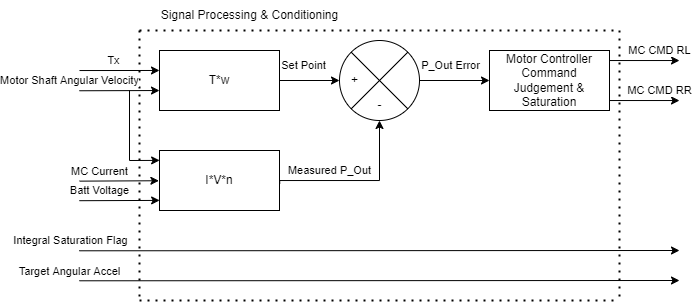

The diagram above was exported from draw.io. Its source (the exported page's mxGraphModel, read from the mxfile embedded in the PNG):
<mxGraphModel dx="1068" dy="511" grid="1" gridSize="10" guides="1" tooltips="1" connect="1" arrows="1" fold="1" page="1" pageScale="1" pageWidth="850" pageHeight="1100" math="0" shadow="0">
  <root>
    <mxCell id="0" />
    <mxCell id="1" parent="0" />
    <mxCell id="ijaVzG-i15J-WrKP0NGe-5" style="edgeStyle=orthogonalEdgeStyle;rounded=0;orthogonalLoop=1;jettySize=auto;html=1;entryX=0;entryY=0.5;entryDx=0;entryDy=0;" parent="1" source="ijaVzG-i15J-WrKP0NGe-1" target="ijaVzG-i15J-WrKP0NGe-4" edge="1">
      <mxGeometry relative="1" as="geometry" />
    </mxCell>
    <mxCell id="ijaVzG-i15J-WrKP0NGe-48" value="Set Point" style="edgeLabel;html=1;align=center;verticalAlign=middle;resizable=0;points=[];" parent="ijaVzG-i15J-WrKP0NGe-5" vertex="1" connectable="0">
      <mxGeometry x="-0.3213" relative="1" as="geometry">
        <mxPoint x="3" y="-15" as="offset" />
      </mxGeometry>
    </mxCell>
    <mxCell id="ijaVzG-i15J-WrKP0NGe-1" value="T*w" style="rounded=0;whiteSpace=wrap;html=1;" parent="1" vertex="1">
      <mxGeometry x="210" y="100" width="120" height="60" as="geometry" />
    </mxCell>
    <mxCell id="ijaVzG-i15J-WrKP0NGe-2" value="" style="endArrow=classic;html=1;rounded=0;entryX=0;entryY=0.333;entryDx=0;entryDy=0;entryPerimeter=0;exitX=1;exitY=0.334;exitDx=0;exitDy=0;exitPerimeter=0;" parent="1" target="ijaVzG-i15J-WrKP0NGe-1" edge="1">
      <mxGeometry width="50" height="50" relative="1" as="geometry">
        <mxPoint x="130" y="120.04000000000008" as="sourcePoint" />
        <mxPoint x="120" y="140" as="targetPoint" />
      </mxGeometry>
    </mxCell>
    <mxCell id="ijaVzG-i15J-WrKP0NGe-3" value="Tx" style="edgeLabel;html=1;align=center;verticalAlign=middle;resizable=0;points=[];" parent="ijaVzG-i15J-WrKP0NGe-2" vertex="1" connectable="0">
      <mxGeometry x="0.1907" relative="1" as="geometry">
        <mxPoint x="-14" y="-10" as="offset" />
      </mxGeometry>
    </mxCell>
    <mxCell id="ijaVzG-i15J-WrKP0NGe-8" style="edgeStyle=orthogonalEdgeStyle;rounded=0;orthogonalLoop=1;jettySize=auto;html=1;entryX=0;entryY=0.5;entryDx=0;entryDy=0;" parent="1" source="ijaVzG-i15J-WrKP0NGe-4" target="ijaVzG-i15J-WrKP0NGe-7" edge="1">
      <mxGeometry relative="1" as="geometry" />
    </mxCell>
    <mxCell id="ijaVzG-i15J-WrKP0NGe-50" value="P_Out Error" style="edgeLabel;html=1;align=center;verticalAlign=middle;resizable=0;points=[];" parent="ijaVzG-i15J-WrKP0NGe-8" vertex="1" connectable="0">
      <mxGeometry x="-0.3014" y="2" relative="1" as="geometry">
        <mxPoint x="6" y="-13" as="offset" />
      </mxGeometry>
    </mxCell>
    <mxCell id="ijaVzG-i15J-WrKP0NGe-4" value="" style="shape=sumEllipse;perimeter=ellipsePerimeter;whiteSpace=wrap;html=1;backgroundOutline=1;" parent="1" vertex="1">
      <mxGeometry x="390" y="90" width="80" height="80" as="geometry" />
    </mxCell>
    <mxCell id="ijaVzG-i15J-WrKP0NGe-6" value="+" style="text;html=1;align=center;verticalAlign=middle;resizable=0;points=[];autosize=1;strokeColor=none;fillColor=none;" parent="1" vertex="1">
      <mxGeometry x="390" y="115" width="30" height="30" as="geometry" />
    </mxCell>
    <mxCell id="ijaVzG-i15J-WrKP0NGe-44" style="edgeStyle=orthogonalEdgeStyle;rounded=0;orthogonalLoop=1;jettySize=auto;html=1;" parent="1" source="ijaVzG-i15J-WrKP0NGe-7" edge="1">
      <mxGeometry relative="1" as="geometry">
        <mxPoint x="730" y="110" as="targetPoint" />
        <Array as="points">
          <mxPoint x="730" y="110" />
        </Array>
      </mxGeometry>
    </mxCell>
    <mxCell id="ijaVzG-i15J-WrKP0NGe-47" value="MC CMD RL" style="edgeLabel;html=1;align=center;verticalAlign=middle;resizable=0;points=[];" parent="ijaVzG-i15J-WrKP0NGe-44" vertex="1" connectable="0">
      <mxGeometry x="0.231" y="2" relative="1" as="geometry">
        <mxPoint x="7" y="-8" as="offset" />
      </mxGeometry>
    </mxCell>
    <mxCell id="ijaVzG-i15J-WrKP0NGe-7" value="Motor Controller Command Judgement &amp;amp; Saturation" style="rounded=0;whiteSpace=wrap;html=1;" parent="1" vertex="1">
      <mxGeometry x="540" y="100" width="120" height="60" as="geometry" />
    </mxCell>
    <mxCell id="ijaVzG-i15J-WrKP0NGe-17" style="edgeStyle=orthogonalEdgeStyle;rounded=0;orthogonalLoop=1;jettySize=auto;html=1;entryX=0.5;entryY=1;entryDx=0;entryDy=0;exitX=1.002;exitY=0.547;exitDx=0;exitDy=0;exitPerimeter=0;" parent="1" source="ijaVzG-i15J-WrKP0NGe-15" target="ijaVzG-i15J-WrKP0NGe-4" edge="1">
      <mxGeometry relative="1" as="geometry">
        <Array as="points">
          <mxPoint x="330" y="230" />
          <mxPoint x="430" y="230" />
        </Array>
        <mxPoint x="510" y="170" as="sourcePoint" />
      </mxGeometry>
    </mxCell>
    <mxCell id="ijaVzG-i15J-WrKP0NGe-49" value="Measured P_Out" style="edgeLabel;html=1;align=center;verticalAlign=middle;resizable=0;points=[];" parent="ijaVzG-i15J-WrKP0NGe-17" vertex="1" connectable="0">
      <mxGeometry x="-0.2682" y="-1" relative="1" as="geometry">
        <mxPoint x="-7" y="-11" as="offset" />
      </mxGeometry>
    </mxCell>
    <mxCell id="ijaVzG-i15J-WrKP0NGe-15" value="I*V*n" style="rounded=0;whiteSpace=wrap;html=1;" parent="1" vertex="1">
      <mxGeometry x="210" y="200" width="120" height="60" as="geometry" />
    </mxCell>
    <mxCell id="ijaVzG-i15J-WrKP0NGe-18" value="-" style="text;html=1;align=center;verticalAlign=middle;resizable=0;points=[];autosize=1;strokeColor=none;fillColor=none;" parent="1" vertex="1">
      <mxGeometry x="415" y="140" width="30" height="30" as="geometry" />
    </mxCell>
    <mxCell id="ijaVzG-i15J-WrKP0NGe-19" value="" style="endArrow=none;dashed=1;html=1;dashPattern=1 3;strokeWidth=2;rounded=0;" parent="1" edge="1">
      <mxGeometry width="50" height="50" relative="1" as="geometry">
        <mxPoint x="190" y="80" as="sourcePoint" />
        <mxPoint x="670" y="80" as="targetPoint" />
      </mxGeometry>
    </mxCell>
    <mxCell id="ijaVzG-i15J-WrKP0NGe-20" value="" style="endArrow=none;dashed=1;html=1;dashPattern=1 3;strokeWidth=2;rounded=0;" parent="1" edge="1">
      <mxGeometry width="50" height="50" relative="1" as="geometry">
        <mxPoint x="190" y="350" as="sourcePoint" />
        <mxPoint x="670" y="350" as="targetPoint" />
      </mxGeometry>
    </mxCell>
    <mxCell id="ijaVzG-i15J-WrKP0NGe-21" value="" style="endArrow=none;dashed=1;html=1;dashPattern=1 3;strokeWidth=2;rounded=0;" parent="1" edge="1">
      <mxGeometry width="50" height="50" relative="1" as="geometry">
        <mxPoint x="190" y="80" as="sourcePoint" />
        <mxPoint x="190" y="350" as="targetPoint" />
      </mxGeometry>
    </mxCell>
    <mxCell id="ijaVzG-i15J-WrKP0NGe-22" value="" style="endArrow=none;dashed=1;html=1;dashPattern=1 3;strokeWidth=2;rounded=0;" parent="1" edge="1">
      <mxGeometry width="50" height="50" relative="1" as="geometry">
        <mxPoint x="670" y="80" as="sourcePoint" />
        <mxPoint x="670" y="350" as="targetPoint" />
      </mxGeometry>
    </mxCell>
    <mxCell id="ijaVzG-i15J-WrKP0NGe-23" value="Signal Processing &amp;amp; Conditioning" style="text;html=1;align=center;verticalAlign=middle;resizable=0;points=[];autosize=1;strokeColor=none;fillColor=none;" parent="1" vertex="1">
      <mxGeometry x="200" y="50" width="200" height="30" as="geometry" />
    </mxCell>
    <mxCell id="ijaVzG-i15J-WrKP0NGe-27" value="" style="endArrow=classic;html=1;rounded=0;entryX=0;entryY=0.667;entryDx=0;entryDy=0;entryPerimeter=0;exitX=0.999;exitY=0.671;exitDx=0;exitDy=0;exitPerimeter=0;" parent="1" target="ijaVzG-i15J-WrKP0NGe-1" edge="1">
      <mxGeometry width="50" height="50" relative="1" as="geometry">
        <mxPoint x="129.88" y="140.26" as="sourcePoint" />
        <mxPoint x="210" y="170" as="targetPoint" />
      </mxGeometry>
    </mxCell>
    <mxCell id="ijaVzG-i15J-WrKP0NGe-29" value="" style="endArrow=classic;html=1;rounded=0;entryX=0.001;entryY=0.165;entryDx=0;entryDy=0;entryPerimeter=0;" parent="1" target="ijaVzG-i15J-WrKP0NGe-15" edge="1">
      <mxGeometry width="50" height="50" relative="1" as="geometry">
        <mxPoint x="180" y="210" as="sourcePoint" />
        <mxPoint x="300" y="210" as="targetPoint" />
      </mxGeometry>
    </mxCell>
    <mxCell id="ijaVzG-i15J-WrKP0NGe-51" value="Motor Shaft Angular Velocity" style="edgeLabel;html=1;align=center;verticalAlign=middle;resizable=0;points=[];" parent="ijaVzG-i15J-WrKP0NGe-29" vertex="1" connectable="0">
      <mxGeometry x="-0.6302" y="-1" relative="1" as="geometry">
        <mxPoint x="-66" y="-81" as="offset" />
      </mxGeometry>
    </mxCell>
    <mxCell id="ijaVzG-i15J-WrKP0NGe-30" value="" style="endArrow=none;html=1;rounded=0;" parent="1" edge="1">
      <mxGeometry width="50" height="50" relative="1" as="geometry">
        <mxPoint x="180" y="210" as="sourcePoint" />
        <mxPoint x="180" y="140" as="targetPoint" />
      </mxGeometry>
    </mxCell>
    <mxCell id="ijaVzG-i15J-WrKP0NGe-32" value="" style="endArrow=classic;html=1;rounded=0;entryX=0.001;entryY=0.832;entryDx=0;entryDy=0;entryPerimeter=0;exitX=0.999;exitY=0.67;exitDx=0;exitDy=0;exitPerimeter=0;" parent="1" edge="1">
      <mxGeometry width="50" height="50" relative="1" as="geometry">
        <mxPoint x="129.88" y="250.20000000000005" as="sourcePoint" />
        <mxPoint x="210.12" y="249.90999999999997" as="targetPoint" />
      </mxGeometry>
    </mxCell>
    <mxCell id="ijaVzG-i15J-WrKP0NGe-34" value="Batt Voltage" style="edgeLabel;html=1;align=center;verticalAlign=middle;resizable=0;points=[];" parent="ijaVzG-i15J-WrKP0NGe-32" vertex="1" connectable="0">
      <mxGeometry x="0.322" y="1" relative="1" as="geometry">
        <mxPoint x="-33" y="-9" as="offset" />
      </mxGeometry>
    </mxCell>
    <mxCell id="ijaVzG-i15J-WrKP0NGe-41" value="" style="endArrow=classic;html=1;rounded=0;entryX=-0.005;entryY=0.504;entryDx=0;entryDy=0;entryPerimeter=0;exitX=1;exitY=0.344;exitDx=0;exitDy=0;exitPerimeter=0;" parent="1" target="ijaVzG-i15J-WrKP0NGe-15" edge="1">
      <mxGeometry width="50" height="50" relative="1" as="geometry">
        <mxPoint x="130" y="230.6400000000001" as="sourcePoint" />
        <mxPoint x="780" y="260" as="targetPoint" />
      </mxGeometry>
    </mxCell>
    <mxCell id="ijaVzG-i15J-WrKP0NGe-42" value="MC Current" style="edgeLabel;html=1;align=center;verticalAlign=middle;resizable=0;points=[];" parent="ijaVzG-i15J-WrKP0NGe-41" vertex="1" connectable="0">
      <mxGeometry x="-0.2252" y="-1" relative="1" as="geometry">
        <mxPoint x="-11" y="-11" as="offset" />
      </mxGeometry>
    </mxCell>
    <mxCell id="cYgn9CHRDgSncaAB1zt3-1" style="edgeStyle=orthogonalEdgeStyle;rounded=0;orthogonalLoop=1;jettySize=auto;html=1;" edge="1" parent="1">
      <mxGeometry relative="1" as="geometry">
        <mxPoint x="660" y="145" as="sourcePoint" />
        <mxPoint x="730" y="150" as="targetPoint" />
        <Array as="points">
          <mxPoint x="660" y="150" />
          <mxPoint x="730" y="150" />
        </Array>
      </mxGeometry>
    </mxCell>
    <mxCell id="cYgn9CHRDgSncaAB1zt3-2" value="MC CMD RR" style="edgeLabel;html=1;align=center;verticalAlign=middle;resizable=0;points=[];" vertex="1" connectable="0" parent="cYgn9CHRDgSncaAB1zt3-1">
      <mxGeometry x="0.231" y="2" relative="1" as="geometry">
        <mxPoint x="9" y="-8" as="offset" />
      </mxGeometry>
    </mxCell>
    <mxCell id="cYgn9CHRDgSncaAB1zt3-3" value="" style="endArrow=classic;html=1;rounded=0;exitX=0.999;exitY=0.67;exitDx=0;exitDy=0;exitPerimeter=0;" edge="1" parent="1">
      <mxGeometry width="50" height="50" relative="1" as="geometry">
        <mxPoint x="129.7600000000001" y="300.2900000000001" as="sourcePoint" />
        <mxPoint x="730" y="300" as="targetPoint" />
      </mxGeometry>
    </mxCell>
    <mxCell id="cYgn9CHRDgSncaAB1zt3-4" value="Integral Saturation Flag" style="edgeLabel;html=1;align=center;verticalAlign=middle;resizable=0;points=[];" vertex="1" connectable="0" parent="cYgn9CHRDgSncaAB1zt3-3">
      <mxGeometry x="0.322" y="1" relative="1" as="geometry">
        <mxPoint x="-406" y="-9" as="offset" />
      </mxGeometry>
    </mxCell>
    <mxCell id="cYgn9CHRDgSncaAB1zt3-5" value="" style="endArrow=classic;html=1;rounded=0;exitX=0.999;exitY=0.67;exitDx=0;exitDy=0;exitPerimeter=0;" edge="1" parent="1">
      <mxGeometry width="50" height="50" relative="1" as="geometry">
        <mxPoint x="129.88000000000022" y="330.2900000000001" as="sourcePoint" />
        <mxPoint x="730" y="330" as="targetPoint" />
      </mxGeometry>
    </mxCell>
    <mxCell id="cYgn9CHRDgSncaAB1zt3-7" value="Target Angular Accel" style="edgeLabel;html=1;align=center;verticalAlign=middle;resizable=0;points=[];" vertex="1" connectable="0" parent="cYgn9CHRDgSncaAB1zt3-5">
      <mxGeometry x="-0.9203" y="2" relative="1" as="geometry">
        <mxPoint x="-34" y="-8" as="offset" />
      </mxGeometry>
    </mxCell>
  </root>
</mxGraphModel>